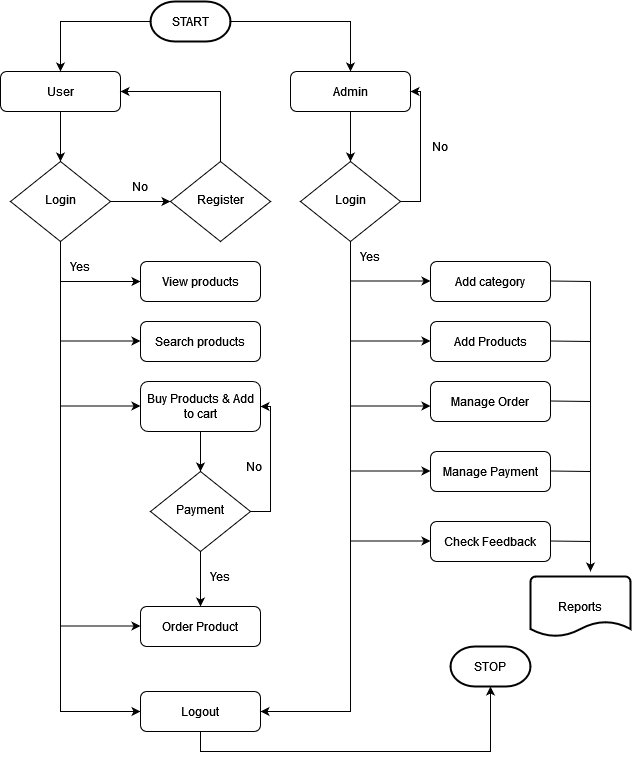

The diagram above was exported from draw.io. Its source (the exported page's mxGraphModel, read from the mxfile embedded in the PNG):
<mxGraphModel dx="862" dy="1676" grid="1" gridSize="10" guides="1" tooltips="1" connect="1" arrows="1" fold="1" page="1" pageScale="1" pageWidth="827" pageHeight="1169" math="0" shadow="0">
  <root>
    <mxCell id="WIyWlLk6GJQsqaUBKTNV-0" />
    <mxCell id="WIyWlLk6GJQsqaUBKTNV-1" parent="WIyWlLk6GJQsqaUBKTNV-0" />
    <mxCell id="CJZ5yxQMcVLiEIxSQmyG-5" style="edgeStyle=orthogonalEdgeStyle;rounded=0;orthogonalLoop=1;jettySize=auto;html=1;exitX=0.5;exitY=1;exitDx=0;exitDy=0;entryX=0.5;entryY=0;entryDx=0;entryDy=0;" edge="1" parent="WIyWlLk6GJQsqaUBKTNV-1" source="WIyWlLk6GJQsqaUBKTNV-3" target="WIyWlLk6GJQsqaUBKTNV-6">
      <mxGeometry relative="1" as="geometry" />
    </mxCell>
    <mxCell id="WIyWlLk6GJQsqaUBKTNV-3" value="User" style="rounded=1;whiteSpace=wrap;html=1;fontSize=12;glass=0;strokeWidth=1;shadow=0;" parent="WIyWlLk6GJQsqaUBKTNV-1" vertex="1">
      <mxGeometry x="160" y="50" width="120" height="40" as="geometry" />
    </mxCell>
    <mxCell id="CJZ5yxQMcVLiEIxSQmyG-7" style="edgeStyle=orthogonalEdgeStyle;rounded=0;orthogonalLoop=1;jettySize=auto;html=1;exitX=1;exitY=0.5;exitDx=0;exitDy=0;entryX=0;entryY=0.5;entryDx=0;entryDy=0;" edge="1" parent="WIyWlLk6GJQsqaUBKTNV-1" source="WIyWlLk6GJQsqaUBKTNV-6" target="WIyWlLk6GJQsqaUBKTNV-10">
      <mxGeometry relative="1" as="geometry" />
    </mxCell>
    <mxCell id="CJZ5yxQMcVLiEIxSQmyG-10" style="edgeStyle=orthogonalEdgeStyle;rounded=0;orthogonalLoop=1;jettySize=auto;html=1;exitX=0.5;exitY=1;exitDx=0;exitDy=0;entryX=0;entryY=0.5;entryDx=0;entryDy=0;" edge="1" parent="WIyWlLk6GJQsqaUBKTNV-1" source="WIyWlLk6GJQsqaUBKTNV-6" target="WIyWlLk6GJQsqaUBKTNV-11">
      <mxGeometry relative="1" as="geometry" />
    </mxCell>
    <mxCell id="WIyWlLk6GJQsqaUBKTNV-6" value="Login" style="rhombus;whiteSpace=wrap;html=1;shadow=0;fontFamily=Helvetica;fontSize=12;align=center;strokeWidth=1;spacing=6;spacingTop=-4;" parent="WIyWlLk6GJQsqaUBKTNV-1" vertex="1">
      <mxGeometry x="170" y="140" width="100" height="80" as="geometry" />
    </mxCell>
    <mxCell id="WIyWlLk6GJQsqaUBKTNV-7" value="Add category" style="rounded=1;whiteSpace=wrap;html=1;fontSize=12;glass=0;strokeWidth=1;shadow=0;" parent="WIyWlLk6GJQsqaUBKTNV-1" vertex="1">
      <mxGeometry x="590" y="240" width="120" height="40" as="geometry" />
    </mxCell>
    <mxCell id="CJZ5yxQMcVLiEIxSQmyG-9" style="edgeStyle=orthogonalEdgeStyle;rounded=0;orthogonalLoop=1;jettySize=auto;html=1;exitX=0.5;exitY=0;exitDx=0;exitDy=0;entryX=1;entryY=0.5;entryDx=0;entryDy=0;" edge="1" parent="WIyWlLk6GJQsqaUBKTNV-1" source="WIyWlLk6GJQsqaUBKTNV-10" target="WIyWlLk6GJQsqaUBKTNV-3">
      <mxGeometry relative="1" as="geometry" />
    </mxCell>
    <mxCell id="WIyWlLk6GJQsqaUBKTNV-10" value="Register" style="rhombus;whiteSpace=wrap;html=1;shadow=0;fontFamily=Helvetica;fontSize=12;align=center;strokeWidth=1;spacing=6;spacingTop=-4;" parent="WIyWlLk6GJQsqaUBKTNV-1" vertex="1">
      <mxGeometry x="330" y="140" width="100" height="80" as="geometry" />
    </mxCell>
    <mxCell id="CJZ5yxQMcVLiEIxSQmyG-38" style="edgeStyle=orthogonalEdgeStyle;rounded=0;orthogonalLoop=1;jettySize=auto;html=1;exitX=0.5;exitY=1;exitDx=0;exitDy=0;entryX=0.5;entryY=1;entryDx=0;entryDy=0;entryPerimeter=0;" edge="1" parent="WIyWlLk6GJQsqaUBKTNV-1" source="WIyWlLk6GJQsqaUBKTNV-11" target="CJZ5yxQMcVLiEIxSQmyG-37">
      <mxGeometry relative="1" as="geometry" />
    </mxCell>
    <mxCell id="WIyWlLk6GJQsqaUBKTNV-11" value="Logout" style="rounded=1;whiteSpace=wrap;html=1;fontSize=12;glass=0;strokeWidth=1;shadow=0;" parent="WIyWlLk6GJQsqaUBKTNV-1" vertex="1">
      <mxGeometry x="300" y="670" width="120" height="40" as="geometry" />
    </mxCell>
    <mxCell id="WIyWlLk6GJQsqaUBKTNV-12" value="View products" style="rounded=1;whiteSpace=wrap;html=1;fontSize=12;glass=0;strokeWidth=1;shadow=0;" parent="WIyWlLk6GJQsqaUBKTNV-1" vertex="1">
      <mxGeometry x="300" y="240" width="120" height="40" as="geometry" />
    </mxCell>
    <mxCell id="CJZ5yxQMcVLiEIxSQmyG-2" style="edgeStyle=orthogonalEdgeStyle;rounded=0;orthogonalLoop=1;jettySize=auto;html=1;exitX=0;exitY=0.5;exitDx=0;exitDy=0;exitPerimeter=0;entryX=0.5;entryY=0;entryDx=0;entryDy=0;" edge="1" parent="WIyWlLk6GJQsqaUBKTNV-1" source="CJZ5yxQMcVLiEIxSQmyG-0" target="WIyWlLk6GJQsqaUBKTNV-3">
      <mxGeometry relative="1" as="geometry" />
    </mxCell>
    <mxCell id="CJZ5yxQMcVLiEIxSQmyG-4" style="edgeStyle=orthogonalEdgeStyle;rounded=0;orthogonalLoop=1;jettySize=auto;html=1;exitX=1;exitY=0.5;exitDx=0;exitDy=0;exitPerimeter=0;" edge="1" parent="WIyWlLk6GJQsqaUBKTNV-1" source="CJZ5yxQMcVLiEIxSQmyG-0" target="CJZ5yxQMcVLiEIxSQmyG-3">
      <mxGeometry relative="1" as="geometry" />
    </mxCell>
    <mxCell id="CJZ5yxQMcVLiEIxSQmyG-0" value="START" style="strokeWidth=2;html=1;shape=mxgraph.flowchart.terminator;whiteSpace=wrap;" vertex="1" parent="WIyWlLk6GJQsqaUBKTNV-1">
      <mxGeometry x="310" y="-20" width="80" height="40" as="geometry" />
    </mxCell>
    <mxCell id="CJZ5yxQMcVLiEIxSQmyG-25" style="edgeStyle=orthogonalEdgeStyle;rounded=0;orthogonalLoop=1;jettySize=auto;html=1;exitX=0.5;exitY=1;exitDx=0;exitDy=0;entryX=0.5;entryY=0;entryDx=0;entryDy=0;" edge="1" parent="WIyWlLk6GJQsqaUBKTNV-1" source="CJZ5yxQMcVLiEIxSQmyG-3" target="CJZ5yxQMcVLiEIxSQmyG-24">
      <mxGeometry relative="1" as="geometry" />
    </mxCell>
    <mxCell id="CJZ5yxQMcVLiEIxSQmyG-3" value="Admin" style="rounded=1;whiteSpace=wrap;html=1;fontSize=12;glass=0;strokeWidth=1;shadow=0;" vertex="1" parent="WIyWlLk6GJQsqaUBKTNV-1">
      <mxGeometry x="450" y="50" width="120" height="40" as="geometry" />
    </mxCell>
    <mxCell id="CJZ5yxQMcVLiEIxSQmyG-11" value="" style="endArrow=classic;html=1;rounded=0;" edge="1" parent="WIyWlLk6GJQsqaUBKTNV-1">
      <mxGeometry width="50" height="50" relative="1" as="geometry">
        <mxPoint x="220" y="260" as="sourcePoint" />
        <mxPoint x="300" y="260" as="targetPoint" />
      </mxGeometry>
    </mxCell>
    <mxCell id="CJZ5yxQMcVLiEIxSQmyG-12" value="Search products" style="rounded=1;whiteSpace=wrap;html=1;fontSize=12;glass=0;strokeWidth=1;shadow=0;" vertex="1" parent="WIyWlLk6GJQsqaUBKTNV-1">
      <mxGeometry x="300" y="300" width="120" height="40" as="geometry" />
    </mxCell>
    <mxCell id="CJZ5yxQMcVLiEIxSQmyG-19" style="edgeStyle=orthogonalEdgeStyle;rounded=0;orthogonalLoop=1;jettySize=auto;html=1;exitX=0.5;exitY=1;exitDx=0;exitDy=0;entryX=0.5;entryY=0;entryDx=0;entryDy=0;" edge="1" parent="WIyWlLk6GJQsqaUBKTNV-1" source="CJZ5yxQMcVLiEIxSQmyG-13" target="CJZ5yxQMcVLiEIxSQmyG-18">
      <mxGeometry relative="1" as="geometry" />
    </mxCell>
    <mxCell id="CJZ5yxQMcVLiEIxSQmyG-13" value="Buy Products &amp;amp; Add to cart" style="rounded=1;whiteSpace=wrap;html=1;fontSize=12;glass=0;strokeWidth=1;shadow=0;" vertex="1" parent="WIyWlLk6GJQsqaUBKTNV-1">
      <mxGeometry x="300" y="360" width="120" height="50" as="geometry" />
    </mxCell>
    <mxCell id="CJZ5yxQMcVLiEIxSQmyG-14" value="Order Product" style="rounded=1;whiteSpace=wrap;html=1;fontSize=12;glass=0;strokeWidth=1;shadow=0;" vertex="1" parent="WIyWlLk6GJQsqaUBKTNV-1">
      <mxGeometry x="300" y="585" width="120" height="40" as="geometry" />
    </mxCell>
    <mxCell id="CJZ5yxQMcVLiEIxSQmyG-15" value="" style="endArrow=classic;html=1;rounded=0;" edge="1" parent="WIyWlLk6GJQsqaUBKTNV-1">
      <mxGeometry width="50" height="50" relative="1" as="geometry">
        <mxPoint x="220" y="319.5" as="sourcePoint" />
        <mxPoint x="300" y="319.5" as="targetPoint" />
      </mxGeometry>
    </mxCell>
    <mxCell id="CJZ5yxQMcVLiEIxSQmyG-17" value="" style="endArrow=classic;html=1;rounded=0;" edge="1" parent="WIyWlLk6GJQsqaUBKTNV-1">
      <mxGeometry width="50" height="50" relative="1" as="geometry">
        <mxPoint x="220" y="384.5" as="sourcePoint" />
        <mxPoint x="300" y="384.5" as="targetPoint" />
      </mxGeometry>
    </mxCell>
    <mxCell id="CJZ5yxQMcVLiEIxSQmyG-20" style="edgeStyle=orthogonalEdgeStyle;rounded=0;orthogonalLoop=1;jettySize=auto;html=1;exitX=1;exitY=0.5;exitDx=0;exitDy=0;entryX=1;entryY=0.5;entryDx=0;entryDy=0;" edge="1" parent="WIyWlLk6GJQsqaUBKTNV-1" source="CJZ5yxQMcVLiEIxSQmyG-18" target="CJZ5yxQMcVLiEIxSQmyG-13">
      <mxGeometry relative="1" as="geometry" />
    </mxCell>
    <mxCell id="CJZ5yxQMcVLiEIxSQmyG-22" style="edgeStyle=orthogonalEdgeStyle;rounded=0;orthogonalLoop=1;jettySize=auto;html=1;exitX=0.5;exitY=1;exitDx=0;exitDy=0;entryX=0.5;entryY=0;entryDx=0;entryDy=0;" edge="1" parent="WIyWlLk6GJQsqaUBKTNV-1" source="CJZ5yxQMcVLiEIxSQmyG-18" target="CJZ5yxQMcVLiEIxSQmyG-14">
      <mxGeometry relative="1" as="geometry" />
    </mxCell>
    <mxCell id="CJZ5yxQMcVLiEIxSQmyG-18" value="Payment" style="rhombus;whiteSpace=wrap;html=1;shadow=0;fontFamily=Helvetica;fontSize=12;align=center;strokeWidth=1;spacing=6;spacingTop=-4;" vertex="1" parent="WIyWlLk6GJQsqaUBKTNV-1">
      <mxGeometry x="310" y="450" width="100" height="80" as="geometry" />
    </mxCell>
    <mxCell id="CJZ5yxQMcVLiEIxSQmyG-23" value="" style="endArrow=classic;html=1;rounded=0;" edge="1" parent="WIyWlLk6GJQsqaUBKTNV-1">
      <mxGeometry width="50" height="50" relative="1" as="geometry">
        <mxPoint x="220" y="604.5" as="sourcePoint" />
        <mxPoint x="300" y="604.5" as="targetPoint" />
      </mxGeometry>
    </mxCell>
    <mxCell id="CJZ5yxQMcVLiEIxSQmyG-26" style="edgeStyle=orthogonalEdgeStyle;rounded=0;orthogonalLoop=1;jettySize=auto;html=1;exitX=1;exitY=0.5;exitDx=0;exitDy=0;entryX=1;entryY=0.5;entryDx=0;entryDy=0;" edge="1" parent="WIyWlLk6GJQsqaUBKTNV-1" source="CJZ5yxQMcVLiEIxSQmyG-24" target="CJZ5yxQMcVLiEIxSQmyG-3">
      <mxGeometry relative="1" as="geometry" />
    </mxCell>
    <mxCell id="CJZ5yxQMcVLiEIxSQmyG-27" style="edgeStyle=orthogonalEdgeStyle;rounded=0;orthogonalLoop=1;jettySize=auto;html=1;exitX=0.5;exitY=1;exitDx=0;exitDy=0;entryX=1;entryY=0.5;entryDx=0;entryDy=0;" edge="1" parent="WIyWlLk6GJQsqaUBKTNV-1" source="CJZ5yxQMcVLiEIxSQmyG-24" target="WIyWlLk6GJQsqaUBKTNV-11">
      <mxGeometry relative="1" as="geometry" />
    </mxCell>
    <mxCell id="CJZ5yxQMcVLiEIxSQmyG-24" value="Login" style="rhombus;whiteSpace=wrap;html=1;shadow=0;fontFamily=Helvetica;fontSize=12;align=center;strokeWidth=1;spacing=6;spacingTop=-4;" vertex="1" parent="WIyWlLk6GJQsqaUBKTNV-1">
      <mxGeometry x="460" y="140" width="100" height="80" as="geometry" />
    </mxCell>
    <mxCell id="CJZ5yxQMcVLiEIxSQmyG-28" value="Add Products" style="rounded=1;whiteSpace=wrap;html=1;fontSize=12;glass=0;strokeWidth=1;shadow=0;" vertex="1" parent="WIyWlLk6GJQsqaUBKTNV-1">
      <mxGeometry x="590" y="300" width="120" height="40" as="geometry" />
    </mxCell>
    <mxCell id="CJZ5yxQMcVLiEIxSQmyG-29" value="Manage Order" style="rounded=1;whiteSpace=wrap;html=1;fontSize=12;glass=0;strokeWidth=1;shadow=0;" vertex="1" parent="WIyWlLk6GJQsqaUBKTNV-1">
      <mxGeometry x="590" y="360" width="120" height="40" as="geometry" />
    </mxCell>
    <mxCell id="CJZ5yxQMcVLiEIxSQmyG-30" value="" style="endArrow=classic;html=1;rounded=0;" edge="1" parent="WIyWlLk6GJQsqaUBKTNV-1">
      <mxGeometry width="50" height="50" relative="1" as="geometry">
        <mxPoint x="510" y="259.5" as="sourcePoint" />
        <mxPoint x="590" y="259.5" as="targetPoint" />
      </mxGeometry>
    </mxCell>
    <mxCell id="CJZ5yxQMcVLiEIxSQmyG-31" value="" style="endArrow=classic;html=1;rounded=0;" edge="1" parent="WIyWlLk6GJQsqaUBKTNV-1">
      <mxGeometry width="50" height="50" relative="1" as="geometry">
        <mxPoint x="510" y="319.5" as="sourcePoint" />
        <mxPoint x="590" y="319.5" as="targetPoint" />
      </mxGeometry>
    </mxCell>
    <mxCell id="CJZ5yxQMcVLiEIxSQmyG-32" value="" style="endArrow=classic;html=1;rounded=0;" edge="1" parent="WIyWlLk6GJQsqaUBKTNV-1">
      <mxGeometry width="50" height="50" relative="1" as="geometry">
        <mxPoint x="510" y="384.5" as="sourcePoint" />
        <mxPoint x="590" y="384.5" as="targetPoint" />
      </mxGeometry>
    </mxCell>
    <mxCell id="CJZ5yxQMcVLiEIxSQmyG-33" value="" style="endArrow=classic;html=1;rounded=0;" edge="1" parent="WIyWlLk6GJQsqaUBKTNV-1">
      <mxGeometry width="50" height="50" relative="1" as="geometry">
        <mxPoint x="510" y="449.5" as="sourcePoint" />
        <mxPoint x="590" y="449.5" as="targetPoint" />
      </mxGeometry>
    </mxCell>
    <mxCell id="CJZ5yxQMcVLiEIxSQmyG-34" value="Check Feedback" style="rounded=1;whiteSpace=wrap;html=1;fontSize=12;glass=0;strokeWidth=1;shadow=0;" vertex="1" parent="WIyWlLk6GJQsqaUBKTNV-1">
      <mxGeometry x="590" y="500" width="120" height="40" as="geometry" />
    </mxCell>
    <mxCell id="CJZ5yxQMcVLiEIxSQmyG-35" value="Manage Payment" style="rounded=1;whiteSpace=wrap;html=1;fontSize=12;glass=0;strokeWidth=1;shadow=0;" vertex="1" parent="WIyWlLk6GJQsqaUBKTNV-1">
      <mxGeometry x="590" y="430" width="120" height="40" as="geometry" />
    </mxCell>
    <mxCell id="CJZ5yxQMcVLiEIxSQmyG-36" value="" style="endArrow=classic;html=1;rounded=0;" edge="1" parent="WIyWlLk6GJQsqaUBKTNV-1">
      <mxGeometry width="50" height="50" relative="1" as="geometry">
        <mxPoint x="510" y="519.5" as="sourcePoint" />
        <mxPoint x="590" y="519.5" as="targetPoint" />
      </mxGeometry>
    </mxCell>
    <mxCell id="CJZ5yxQMcVLiEIxSQmyG-37" value="STOP" style="strokeWidth=2;html=1;shape=mxgraph.flowchart.terminator;whiteSpace=wrap;" vertex="1" parent="WIyWlLk6GJQsqaUBKTNV-1">
      <mxGeometry x="610" y="625" width="80" height="40" as="geometry" />
    </mxCell>
    <mxCell id="CJZ5yxQMcVLiEIxSQmyG-39" value="Reports" style="strokeWidth=2;html=1;shape=mxgraph.flowchart.document2;whiteSpace=wrap;size=0.25;" vertex="1" parent="WIyWlLk6GJQsqaUBKTNV-1">
      <mxGeometry x="690" y="555" width="100" height="60" as="geometry" />
    </mxCell>
    <mxCell id="CJZ5yxQMcVLiEIxSQmyG-42" value="" style="endArrow=classic;html=1;rounded=0;entryX=0.6;entryY=-0.083;entryDx=0;entryDy=0;entryPerimeter=0;" edge="1" parent="WIyWlLk6GJQsqaUBKTNV-1" target="CJZ5yxQMcVLiEIxSQmyG-39">
      <mxGeometry width="50" height="50" relative="1" as="geometry">
        <mxPoint x="750" y="260" as="sourcePoint" />
        <mxPoint x="800" y="220" as="targetPoint" />
      </mxGeometry>
    </mxCell>
    <mxCell id="CJZ5yxQMcVLiEIxSQmyG-43" value="" style="endArrow=none;html=1;rounded=0;" edge="1" parent="WIyWlLk6GJQsqaUBKTNV-1">
      <mxGeometry width="50" height="50" relative="1" as="geometry">
        <mxPoint x="710" y="259.5" as="sourcePoint" />
        <mxPoint x="750" y="260" as="targetPoint" />
      </mxGeometry>
    </mxCell>
    <mxCell id="CJZ5yxQMcVLiEIxSQmyG-44" value="" style="endArrow=none;html=1;rounded=0;" edge="1" parent="WIyWlLk6GJQsqaUBKTNV-1">
      <mxGeometry width="50" height="50" relative="1" as="geometry">
        <mxPoint x="710" y="319.5" as="sourcePoint" />
        <mxPoint x="750" y="320" as="targetPoint" />
      </mxGeometry>
    </mxCell>
    <mxCell id="CJZ5yxQMcVLiEIxSQmyG-45" value="" style="endArrow=none;html=1;rounded=0;" edge="1" parent="WIyWlLk6GJQsqaUBKTNV-1">
      <mxGeometry width="50" height="50" relative="1" as="geometry">
        <mxPoint x="710" y="379.5" as="sourcePoint" />
        <mxPoint x="750" y="380" as="targetPoint" />
      </mxGeometry>
    </mxCell>
    <mxCell id="CJZ5yxQMcVLiEIxSQmyG-46" value="" style="endArrow=none;html=1;rounded=0;" edge="1" parent="WIyWlLk6GJQsqaUBKTNV-1">
      <mxGeometry width="50" height="50" relative="1" as="geometry">
        <mxPoint x="710" y="449.5" as="sourcePoint" />
        <mxPoint x="750" y="450" as="targetPoint" />
      </mxGeometry>
    </mxCell>
    <mxCell id="CJZ5yxQMcVLiEIxSQmyG-47" value="" style="endArrow=none;html=1;rounded=0;" edge="1" parent="WIyWlLk6GJQsqaUBKTNV-1">
      <mxGeometry width="50" height="50" relative="1" as="geometry">
        <mxPoint x="710" y="519.5" as="sourcePoint" />
        <mxPoint x="750" y="520" as="targetPoint" />
      </mxGeometry>
    </mxCell>
    <mxCell id="CJZ5yxQMcVLiEIxSQmyG-48" value="No" style="text;html=1;strokeColor=none;fillColor=none;align=center;verticalAlign=middle;whiteSpace=wrap;rounded=0;" vertex="1" parent="WIyWlLk6GJQsqaUBKTNV-1">
      <mxGeometry x="570" y="110" width="60" height="30" as="geometry" />
    </mxCell>
    <mxCell id="CJZ5yxQMcVLiEIxSQmyG-49" value="Yes" style="text;html=1;strokeColor=none;fillColor=none;align=center;verticalAlign=middle;whiteSpace=wrap;rounded=0;" vertex="1" parent="WIyWlLk6GJQsqaUBKTNV-1">
      <mxGeometry x="500" y="220" width="60" height="30" as="geometry" />
    </mxCell>
    <mxCell id="CJZ5yxQMcVLiEIxSQmyG-51" value="No" style="text;html=1;strokeColor=none;fillColor=none;align=center;verticalAlign=middle;whiteSpace=wrap;rounded=0;" vertex="1" parent="WIyWlLk6GJQsqaUBKTNV-1">
      <mxGeometry x="270" y="150" width="60" height="30" as="geometry" />
    </mxCell>
    <mxCell id="CJZ5yxQMcVLiEIxSQmyG-52" value="Yes" style="text;html=1;strokeColor=none;fillColor=none;align=center;verticalAlign=middle;whiteSpace=wrap;rounded=0;" vertex="1" parent="WIyWlLk6GJQsqaUBKTNV-1">
      <mxGeometry x="210" y="230" width="60" height="30" as="geometry" />
    </mxCell>
    <mxCell id="CJZ5yxQMcVLiEIxSQmyG-53" value="Yes" style="text;html=1;strokeColor=none;fillColor=none;align=center;verticalAlign=middle;whiteSpace=wrap;rounded=0;" vertex="1" parent="WIyWlLk6GJQsqaUBKTNV-1">
      <mxGeometry x="350" y="540" width="60" height="30" as="geometry" />
    </mxCell>
    <mxCell id="CJZ5yxQMcVLiEIxSQmyG-54" value="No" style="text;html=1;strokeColor=none;fillColor=none;align=center;verticalAlign=middle;whiteSpace=wrap;rounded=0;" vertex="1" parent="WIyWlLk6GJQsqaUBKTNV-1">
      <mxGeometry x="384" y="430" width="60" height="30" as="geometry" />
    </mxCell>
  </root>
</mxGraphModel>